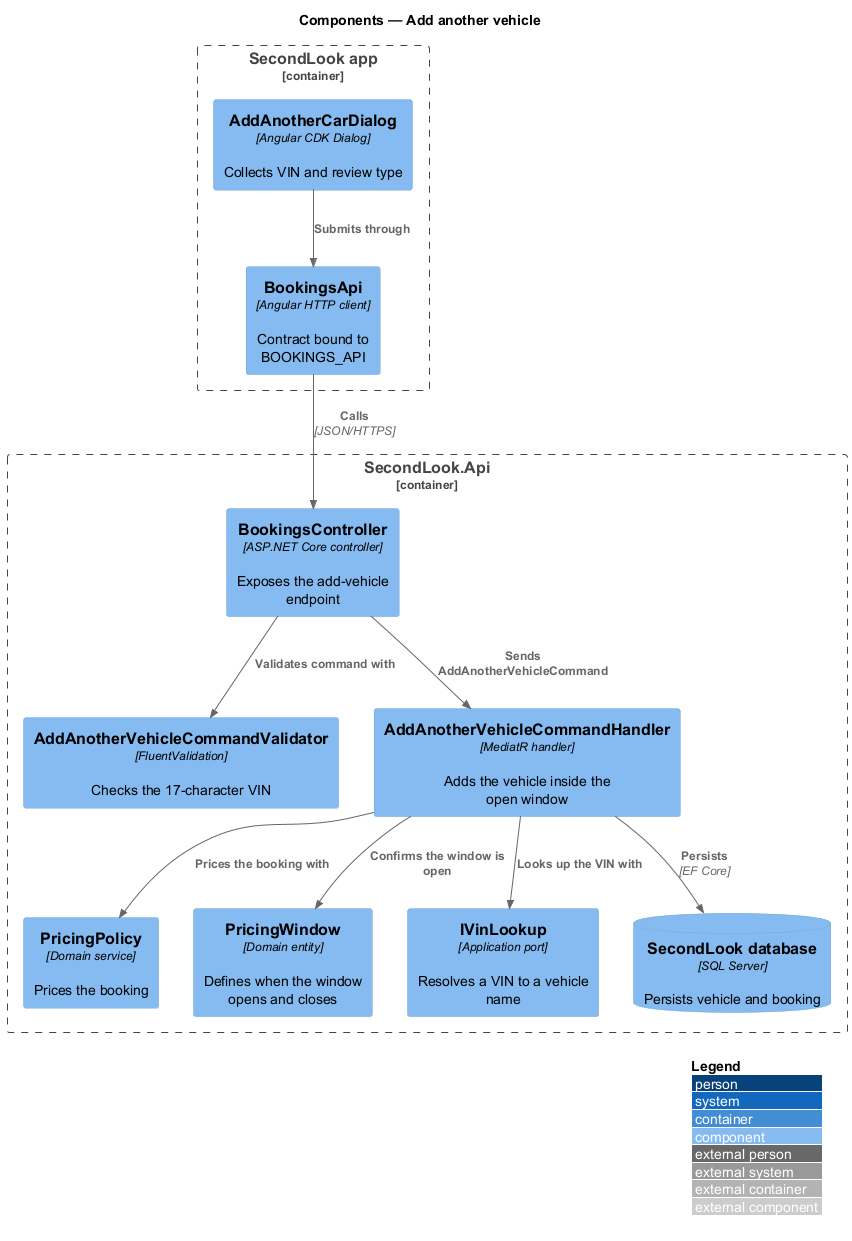

The diagram above was rendered by PlantUML. Its source (embedded in the PNG):
@startuml
!include <C4/C4_Component>
LAYOUT_WITH_LEGEND()
title Components — Add another vehicle

Container_Boundary(spa, "SecondLook app") {
  Component(dialog, "AddAnotherCarDialog", "Angular CDK Dialog", "Collects VIN and review type")
  Component(client, "BookingsApi", "Angular HTTP client", "Contract bound to BOOKINGS_API")
}
Container_Boundary(api, "SecondLook.Api") {
  Component(ctrl, "BookingsController", "ASP.NET Core controller", "Exposes the add-vehicle endpoint")
  Component(validator, "AddAnotherVehicleCommandValidator", "FluentValidation", "Checks the 17-character VIN")
  Component(handler, "AddAnotherVehicleCommandHandler", "MediatR handler", "Adds the vehicle inside the open window")
  Component(pricing, "PricingPolicy", "Domain service", "Prices the booking")
  Component(window, "PricingWindow", "Domain entity", "Defines when the window opens and closes")
  Component(vinport, "IVinLookup", "Application port", "Resolves a VIN to a vehicle name")
  ComponentDb(db, "SecondLook database", "SQL Server", "Persists vehicle and booking")
}
Rel(dialog, client, "Submits through")
Rel(client, ctrl, "Calls", "JSON/HTTPS")
Rel(ctrl, validator, "Validates command with")
Rel(ctrl, handler, "Sends AddAnotherVehicleCommand")
Rel(handler, window, "Confirms the window is open")
Rel(handler, pricing, "Prices the booking with")
Rel(handler, vinport, "Looks up the VIN with")
Rel(handler, db, "Persists", "EF Core")
@enduml